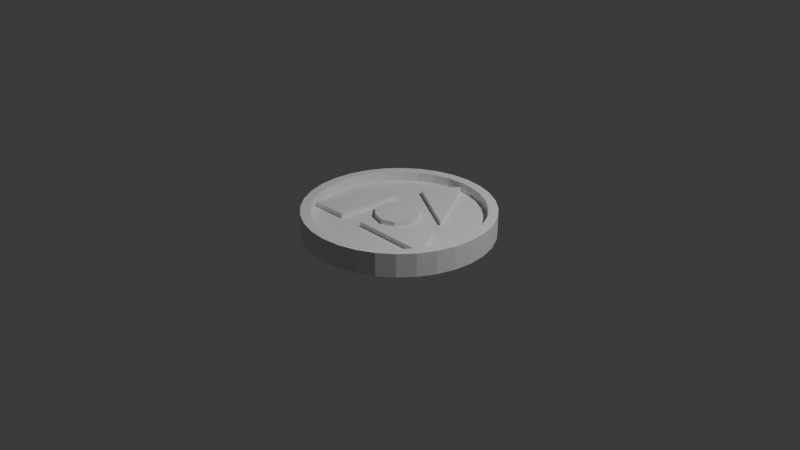 # Source: piece.blend  (saved by Blender 4.2.66; exported with 4.5.12 LTS)
import bpy
from mathutils import Matrix  # noqa: F401  (used for matrix-valued properties, if any)

bpy.ops.wm.read_factory_settings(use_empty=True)
scene = bpy.context.scene
scene.name = 'Scene'

# ---- collections
col_collection = bpy.data.collections.new('Collection'); scene.collection.children.link(col_collection)

# ---- world
world_world = bpy.data.worlds.new('World'); scene.world = world_world
world_world.use_nodes = True; world_world.node_tree.nodes.clear()
_N = world_world.node_tree.nodes; _L = world_world.node_tree.links
n0 = _N.new('ShaderNodeOutputWorld'); n0.name = 'World Output'; n0.location = (300, 300)
n1 = _N.new('ShaderNodeBackground'); n1.name = 'Background'; n1.location = (10, 300)
n1.inputs[0].default_value = (0.05088, 0.05088, 0.05088, 1.0)
_L.new(n1.outputs[0], n0.inputs[0])
n0.is_active_output = True
world_world.color = (0.05088, 0.05088, 0.05088)
world_world.sun_shadow_jitter_overblur = 0.0

# ---- cameras
cam_camera = bpy.data.cameras.new('Camera')
cam_camera.clip_end = 100.0
cam_camera.ortho_scale = 7.314

# ---- lights
light_light = bpy.data.lights.new('Light', 'POINT')
light_light.energy = 1000.0
light_light.shadow_soft_size = 0.1

# ---- meshes
me_cylindre = bpy.data.meshes.new('Cylindre')
me_cylindre.from_pydata([(0.0, 0.8986, -1.0), (0.0, 0.8985, 1.0), (0.1753, 0.8813, -1.0), (0.1753, 0.8812, 1.0), (0.3439, 0.8302, -1.0), (0.3438, 0.8301, 1.0), (0.4992, 0.7471, -1.0), (0.4992, 0.7471, 1.0), (0.6354, 0.6354, -1.0), (0.6353, 0.6353, 1.0), (0.7471, 0.4992, -1.0), (0.7471, 0.4992, 1.0), (0.8302, 0.3439, -1.0), (0.8301, 0.3438, 1.0), (0.8813, 0.1753, -1.0), (0.8812, 0.1753, 1.0), (0.8986, 0.0, -1.0), (0.8985, 0.0, 1.0), (0.8813, -0.1753, -1.0), (0.8812, -0.1753, 1.0), (0.8302, -0.3439, -1.0), (0.8301, -0.3438, 1.0), (0.7471, -0.4992, -1.0), (0.7471, -0.4992, 1.0), (0.6354, -0.6354, -1.0), (0.6353, -0.6353, 1.0), (0.4992, -0.7471, -1.0), (0.4992, -0.7471, 1.0), (0.3439, -0.8302, -1.0), (0.3438, -0.8301, 1.0), (0.1753, -0.8813, -1.0), (0.1753, -0.8812, 1.0), (0.0, -0.8986, -1.0), (0.0, -0.8985, 1.0), (-0.1753, -0.8813, -1.0), (-0.1753, -0.8812, 1.0), (-0.3439, -0.8302, -1.0), (-0.3438, -0.8301, 1.0), (-0.4992, -0.7471, -1.0), (-0.4992, -0.7471, 1.0), (-0.6354, -0.6354, -1.0), (-0.6353, -0.6353, 1.0), (-0.7471, -0.4992, -1.0), (-0.7471, -0.4992, 1.0), (-0.8302, -0.3439, -1.0), (-0.8301, -0.3438, 1.0), (-0.8813, -0.1753, -1.0), (-0.8812, -0.1753, 1.0), (-0.8986, 0.0, -1.0), (-0.8985, 0.0, 1.0), (-0.8813, 0.1753, -1.0), (-0.8812, 0.1753, 1.0), (-0.8302, 0.3439, -1.0), (-0.8301, 0.3438, 1.0), (-0.7471, 0.4992, -1.0), (-0.7471, 0.4992, 1.0), (-0.6354, 0.6354, -1.0), (-0.6353, 0.6353, 1.0), (-0.4992, 0.7471, -1.0), (-0.4992, 0.7471, 1.0), (-0.3439, 0.8302, -1.0), (-0.3438, 0.8301, 1.0), (-0.1753, 0.8813, -1.0), (-0.1753, 0.8812, 1.0), (0.0, 1.0, -1.0), (0.1951, 0.9808, -1.0), (0.3827, 0.9239, -1.0), (0.5556, 0.8315, -1.0), (0.7071, 0.7071, -1.0), (0.8315, 0.5556, -1.0), (0.9239, 0.3827, -1.0), (0.9808, 0.1951, -1.0), (1.0, 0.0, -1.0), (0.9808, -0.1951, -1.0), (0.9239, -0.3827, -1.0), (0.8315, -0.5556, -1.0), (0.7071, -0.7071, -1.0), (0.5556, -0.8315, -1.0), (0.3827, -0.9239, -1.0), (0.1951, -0.9808, -1.0), (0.0, -1.0, -1.0), (-0.1951, -0.9808, -1.0), (-0.3827, -0.9239, -1.0), (-0.5556, -0.8315, -1.0), (-0.7071, -0.7071, -1.0), (-0.8315, -0.5556, -1.0), (-0.9239, -0.3827, -1.0), (-0.9808, -0.1951, -1.0), (-1.0, 0.0, -1.0), (-0.9808, 0.1951, -1.0), (-0.9239, 0.3827, -1.0), (-0.8315, 0.5556, -1.0), (-0.7071, 0.7071, -1.0), (-0.5556, 0.8315, -1.0), (-0.3827, 0.9239, -1.0), (-0.1951, 0.9808, -1.0), (2.964e-10, 0.8986, -0.1868), (0.1753, 0.8813, -0.1868), (0.3439, 0.8302, -0.1868), (0.4992, 0.7471, -0.1868), (0.6354, 0.6354, -0.1868), (0.7471, 0.4992, -0.1868), (0.8302, 0.3439, -0.1868), (0.8813, 0.1753, -0.1868), (0.8986, 0.0, -0.1868), (0.8813, -0.1753, -0.1868), (0.8302, -0.3439, -0.1868), (0.7471, -0.4992, -0.1868), (0.6354, -0.6354, -0.1868), (0.4992, -0.7471, -0.1868), (0.3439, -0.8302, -0.1868), (0.1753, -0.8813, -0.1868), (2.964e-10, -0.8986, -0.1868), (-0.1753, -0.8813, -0.1868), (-0.3439, -0.8302, -0.1868), (-0.4992, -0.7471, -0.1868), (-0.6354, -0.6354, -0.1868), (-0.7471, -0.4992, -0.1868), (-0.8302, -0.3439, -0.1868), (-0.8813, -0.1753, -0.1868), (-0.8986, 0.0, -0.1868), (-0.8813, 0.1753, -0.1868), (-0.8302, 0.3439, -0.1868), (-0.7471, 0.4992, -0.1868), (-0.6354, 0.6354, -0.1868), (-0.4992, 0.7471, -0.1868), (-0.3439, 0.8302, -0.1868), (-0.1753, 0.8813, -0.1868), (0.1951, 0.9808, 1.0), (0.0, 1.0, 1.0), (0.3827, 0.9239, 1.0), (0.5556, 0.8315, 1.0), (0.7071, 0.7071, 1.0), (0.8315, 0.5556, 1.0), (0.9239, 0.3827, 1.0), (0.9808, 0.1951, 1.0), (1.0, 0.0, 1.0), (0.9808, -0.1951, 1.0), (0.9239, -0.3827, 1.0), (0.8315, -0.5556, 1.0), (0.7071, -0.7071, 1.0), (0.5556, -0.8315, 1.0), (0.3827, -0.9239, 1.0), (0.1951, -0.9808, 1.0), (0.0, -1.0, 1.0), (-0.1951, -0.9808, 1.0), (-0.3827, -0.9239, 1.0), (-0.5556, -0.8315, 1.0), (-0.7071, -0.7071, 1.0), (-0.8315, -0.5556, 1.0), (-0.9239, -0.3827, 1.0), (-0.9808, -0.1951, 1.0), (-1.0, 0.0, 1.0), (-0.9808, 0.1951, 1.0), (-0.9239, 0.3827, 1.0), (-0.8315, 0.5556, 1.0), (-0.7071, 0.7071, 1.0), (-0.5556, 0.8315, 1.0), (-0.3827, 0.9239, 1.0), (-0.1951, 0.9808, 1.0), (0.1753, 0.8812, 0.1539), (-6.169e-10, 0.8985, 0.1539), (0.3438, 0.8301, 0.1539), (0.4992, 0.7471, 0.1539), (0.6353, 0.6353, 0.1539), (0.7471, 0.4992, 0.1539), (0.8301, 0.3438, 0.1539), (0.8812, 0.1753, 0.1539), (0.8985, 0.0, 0.1539), (0.8812, -0.1753, 0.1539), (0.8301, -0.3438, 0.1539), (0.7471, -0.4992, 0.1539), (0.6353, -0.6353, 0.1539), (0.4992, -0.7471, 0.1539), (0.3438, -0.8301, 0.1539), (0.1753, -0.8812, 0.1539), (-6.169e-10, -0.8985, 0.1539), (-0.1753, -0.8812, 0.1539), (-0.3438, -0.8301, 0.1539), (-0.4992, -0.7471, 0.1539), (-0.6353, -0.6353, 0.1539), (-0.7471, -0.4992, 0.1539), (-0.8301, -0.3438, 0.1539), (-0.8812, -0.1753, 0.1539), (-0.8985, 0.0, 0.1539), (-0.8812, 0.1753, 0.1539), (-0.8301, 0.3438, 0.1539), (-0.7471, 0.4992, 0.1539), (-0.6353, 0.6353, 0.1539), (-0.4992, 0.7471, 0.1539), (-0.3438, 0.8301, 0.1539), (-0.1753, 0.8812, 0.1539), (0.005453, 0.8979, 1.0), (-0.008211, 0.8977, 0.1539), (-0.02842, 0.8957, 1.0), (0.0, 0.9075, 1.0), (-0.225, 0.5345, -0.1868), (0.4273, 0.1566, -0.1868), (-0.2298, 0.539, 0.1539), (0.428, 0.1579, 0.1539), (-0.225, 0.5345, -0.6044), (0.4273, 0.1566, -0.6044), (2.964e-10, 0.8986, -0.6044), (-6.169e-10, 0.8985, 0.5696), (-0.008211, 0.8977, 0.5696), (-0.2298, 0.539, 0.5696), (0.428, 0.1579, 0.5696), (-0.7875, -0.4235, 0.1539), (-0.7739, -0.4489, 0.1539), (-0.7962, -0.4072, 1.0), (-0.7727, -0.4512, 1.0), (-0.7745, -0.4479, -0.1868), (-0.7841, -0.4301, -0.1868), (-0.7757, -0.4457, -1.0), (-0.3475, 0.2763, 0.1539), (-0.3711, -0.4484, 0.1539), (-0.3425, 0.2722, -0.1868), (-0.366, -0.4475, -0.1868), (-0.7745, -0.4479, -0.6128), (-0.7841, -0.4301, -0.6128), (-0.3425, 0.2722, -0.6128), (-0.366, -0.4475, -0.6128), (-0.7875, -0.4235, 0.5657), (-0.7739, -0.4489, 0.5657), (-0.3475, 0.2763, 0.5657), (-0.3711, -0.4484, 0.5657), (0.8655, -0.492, 1.0), (0.8784, -0.4677, 1.0), (0.7518, -0.4904, 1.0), (0.8145, -0.373, 1.0), (0.7699, -0.4565, 0.1539), (0.7879, -0.4227, 0.1539), (0.7773, -0.4428, -0.1868), (-0.106, -0.4301, -0.1868), (0.5275, -0.07357, -0.1868), (-0.08109, -0.4442, 0.1539), (0.5588, -0.0841, 0.1539), (-0.106, -0.4301, -0.5961), (0.5275, -0.07357, -0.5961), (0.7773, -0.4428, -0.5961), (0.7699, -0.4565, 0.5617), (0.7879, -0.4227, 0.5617), (-0.08109, -0.4442, 0.5617), (0.5588, -0.0841, 0.5617), (0.136, -0.1909, -0.1868), (0.00631, -0.2421, -0.1868), (-0.1498, -0.1955, -0.1868), (-0.2634, -0.07894, -0.1868), (-0.241, 0.07555, -0.1868), (-0.1208, 0.2055, -0.1868), (0.08393, 0.2076, -0.1868), (0.2016, 0.08018, -0.1868), (0.2223, -0.04671, -0.1868), (0.1389, -0.1933, 0.1539), (0.008313, -0.2448, 0.1539), (-0.1489, -0.1979, 0.1539), (-0.2633, -0.08054, 0.1539), (-0.2407, 0.07504, 0.1539), (-0.1197, 0.2059, 0.1539), (0.08648, 0.208, 0.1539), (0.205, 0.0797, 0.1539), (0.2258, -0.04808, 0.1539), (0.136, -0.1909, -0.5977), (0.00631, -0.2421, -0.5977), (-0.1498, -0.1955, -0.5977), (-0.2634, -0.07894, -0.5977), (-0.241, 0.07555, -0.5977), (-0.1208, 0.2055, -0.5977), (0.08393, 0.2076, -0.5977), (0.2016, 0.08018, -0.5977), (0.2223, -0.04671, -0.5977), (0.1389, -0.1933, 0.5689), (0.008313, -0.2448, 0.5689), (-0.1489, -0.1979, 0.5689), (-0.2633, -0.08054, 0.5689), (-0.2407, 0.07504, 0.5689), (-0.1197, 0.2059, 0.5689), (0.08648, 0.208, 0.5689), (0.205, 0.0797, 0.5689), (0.2258, -0.04808, 0.5689)], [], [(64, 129, 128, 65), (65, 128, 130, 66), (66, 130, 131, 67), (67, 131, 132, 68), (68, 132, 133, 69), (69, 133, 134, 70), (70, 134, 135, 71), (71, 135, 136, 72), (72, 136, 137, 73), (73, 137, 138, 74), (74, 138, 227, 226, 139, 75), (75, 139, 140, 76), (76, 140, 141, 77), (77, 141, 142, 78), (78, 142, 143, 79), (79, 143, 144, 80), (80, 144, 145, 81), (81, 145, 146, 82), (82, 146, 147, 83), (83, 147, 148, 84), (84, 148, 149, 85), (85, 149, 150, 86), (86, 150, 151, 87), (87, 151, 152, 88), (88, 152, 153, 89), (89, 153, 154, 90), (90, 154, 155, 91), (91, 155, 156, 92), (92, 156, 157, 93), (93, 157, 158, 94), (51, 49, 184, 185), (94, 158, 159, 95), (95, 159, 129, 64), (30, 32, 112, 111), (2, 0, 64, 65), (4, 2, 65, 66), (6, 4, 66, 67), (8, 6, 67, 68), (10, 8, 68, 69), (12, 10, 69, 70), (14, 12, 70, 71), (16, 14, 71, 72), (18, 16, 72, 73), (20, 18, 73, 74), (22, 20, 74, 75), (24, 22, 75, 76), (26, 24, 76, 77), (28, 26, 77, 78), (30, 28, 78, 79), (32, 30, 79, 80), (34, 32, 80, 81), (36, 34, 81, 82), (38, 36, 82, 83), (40, 38, 83, 84), (42, 40, 84, 85), (44, 213, 42, 85, 86), (46, 44, 86, 87), (48, 46, 87, 88), (50, 48, 88, 89), (52, 50, 89, 90), (54, 52, 90, 91), (56, 54, 91, 92), (58, 56, 92, 93), (60, 58, 93, 94), (62, 60, 94, 95), (0, 62, 95, 64), (96, 196, 124, 125, 126, 127), (4, 6, 99, 98), (58, 60, 126, 125), (32, 34, 113, 112), (6, 8, 100, 99), (60, 62, 127, 126), (34, 36, 114, 113), (8, 10, 101, 100), (62, 0, 96, 127), (36, 38, 115, 114), (10, 12, 102, 101), (38, 40, 116, 115), (12, 14, 103, 102), (40, 42, 117, 116), (14, 16, 104, 103), (42, 213, 211, 117), (16, 18, 105, 104), (44, 46, 119, 118), (18, 20, 106, 105), (46, 48, 120, 119), (20, 22, 107, 232, 106), (48, 50, 121, 120), (22, 24, 108, 107), (50, 52, 122, 121), (24, 26, 109, 108), (52, 54, 123, 122), (26, 28, 110, 109), (0, 2, 97, 96), (54, 56, 124, 123), (28, 30, 111, 110), (2, 4, 98, 97), (56, 58, 125, 124), (1, 192, 195), (3, 5, 130, 128), (5, 7, 131, 130), (7, 9, 132, 131), (9, 11, 133, 132), (11, 13, 134, 133), (13, 15, 135, 134), (15, 17, 136, 135), (17, 19, 137, 136), (19, 21, 138, 137), (21, 229, 227, 138), (23, 25, 140, 139), (25, 27, 141, 140), (27, 29, 142, 141), (29, 31, 143, 142), (31, 33, 144, 143), (33, 35, 145, 144), (35, 37, 146, 145), (37, 39, 147, 146), (39, 41, 148, 147), (41, 43, 149, 148), (43, 210, 209, 45, 150, 149), (45, 47, 151, 150), (47, 49, 152, 151), (49, 51, 153, 152), (51, 53, 154, 153), (53, 55, 155, 154), (55, 57, 156, 155), (57, 59, 157, 156), (59, 61, 158, 157), (61, 63, 159, 158), (63, 194, 1, 195, 129, 159), (160, 161, 199, 198, 193, 191, 190, 189, 188, 187, 186, 185, 184, 183, 182, 207, 214, 256, 257, 258, 259, 260, 261, 236, 231, 170, 169, 168, 167, 166, 165, 164, 163, 162), (25, 23, 171, 172), (53, 51, 185, 186), (27, 25, 172, 173), (55, 53, 186, 187), (29, 27, 173, 174), (3, 192, 161, 160), (57, 55, 187, 188), (31, 29, 174, 175), (5, 3, 160, 162), (59, 57, 188, 189), (33, 31, 175, 176), (7, 5, 162, 163), (61, 59, 189, 190), (35, 33, 176, 177), (9, 7, 163, 164), (63, 61, 190, 191), (37, 35, 177, 178), (11, 9, 164, 165), (1, 194, 193, 161), (39, 37, 178, 179), (13, 11, 165, 166), (41, 39, 179, 180), (15, 13, 166, 167), (43, 41, 180, 181), (17, 15, 167, 168), (45, 209, 207, 182), (19, 17, 168, 169), (47, 45, 182, 183), (21, 19, 169, 170), (49, 47, 183, 184), (23, 228, 230, 171), (124, 196, 197, 103, 104, 105, 106, 232, 234, 252, 251, 250, 249, 248, 247, 216, 212, 118, 119, 120, 121, 122, 123), (103, 197, 96, 97, 98, 99, 100, 101, 102), (196, 96, 202, 200), (193, 194, 63, 191), (161, 192, 1), (195, 192, 3, 128, 129), (199, 161, 203, 206), (201, 200, 202), (96, 197, 201, 202), (197, 196, 200, 201), (204, 205, 206, 203), (193, 198, 205, 204), (161, 193, 204, 203), (198, 199, 206, 205), (219, 220, 221, 218), (207, 208, 223, 222), (207, 209, 210, 208), (208, 210, 43, 181), (211, 213, 212), (212, 213, 44, 118), (217, 211, 218, 221), (211, 212, 219, 218), (212, 216, 220, 219), (216, 217, 221, 220), (223, 225, 224, 222), (208, 215, 225, 223), (214, 207, 222, 224), (215, 214, 224, 225), (237, 238, 239), (217, 233, 232, 107, 108, 109, 110, 111, 112, 113, 114, 115, 116, 117, 211), (232, 233, 237, 239), (227, 229, 228, 226), (226, 228, 23, 139), (230, 228, 229, 231), (231, 229, 21, 170), (230, 231, 241, 240), (234, 232, 239, 238), (233, 234, 238, 237), (241, 243, 242, 240), (231, 236, 243, 241), (235, 230, 240, 242), (236, 235, 242, 243), (262, 263, 264, 265, 266, 267, 268, 269, 270), (216, 247, 246, 245, 244, 252, 234, 233, 217), (246, 247, 265, 264), (236, 261, 253, 254, 255, 256, 214, 215, 208, 181, 180, 179, 178, 177, 176, 175, 174, 173, 172, 171, 230, 235), (255, 254, 272, 273), (250, 251, 269, 268), (247, 248, 266, 265), (244, 245, 263, 262), (251, 252, 270, 269), (248, 249, 267, 266), (245, 246, 264, 263), (252, 244, 262, 270), (249, 250, 268, 267), (273, 272, 271, 279, 278, 277, 276, 275, 274), (253, 261, 279, 271), (259, 258, 276, 277), (256, 255, 273, 274), (260, 259, 277, 278), (257, 256, 274, 275), (254, 253, 271, 272), (261, 260, 278, 279), (258, 257, 275, 276)])
_uv = me_cylindre.uv_layers.new(name='CarteUV')
_uv.uv.foreach_set('vector', [1.0, 0.5, 1.0, 1.0, 0.9688, 1.0, 0.9688, 0.5, 0.9688, 0.5, 0.9688, 1.0, 0.9375, 1.0, 0.9375, 0.5, 0.9375, 0.5, 0.9375, 1.0, 0.9062, 1.0, 0.9062, 0.5, 0.9062, 0.5, 0.9062, 1.0, 0.875, 1.0, 0.875, 0.5, 0.875, 0.5, 0.875, 1.0, 0.8438, 1.0, 0.8438, 0.5, 0.8438, 0.5, 0.8438, 1.0, 0.8125, 1.0, 0.8125, 0.5, 0.8125, 0.5, 0.8125, 1.0, 0.7812, 1.0, 0.7812, 0.5, 0.7812, 0.5, 0.7812, 1.0, 0.75, 1.0, 0.75, 0.5, 0.75, 0.5, 0.75, 1.0, 0.7188, 1.0, 0.7188, 0.5, 0.7188, 0.5, 0.7188, 1.0, 0.6875, 1.0, 0.6875, 0.5, 0.6875, 0.5, 0.6875, 1.0, 0.6721, 1.0, 0.6677, 1.0, 0.6562, 1.0, 0.6562, 0.5, 0.6562, 0.5, 0.6562, 1.0, 0.625, 1.0, 0.625, 0.5, 0.625, 0.5, 0.625, 1.0, 0.5938, 1.0, 0.5938, 0.5, 0.5938, 0.5, 0.5938, 1.0, 0.5625, 1.0, 0.5625, 0.5, 0.5625, 0.5, 0.5625, 1.0, 0.5312, 1.0, 0.5312, 0.5, 0.5312, 0.5, 0.5312, 1.0, 0.5, 1.0, 0.5, 0.5, 0.5, 0.5, 0.5, 1.0, 0.4688, 1.0, 0.4688, 0.5, 0.4688, 0.5, 0.4688, 1.0, 0.4375, 1.0, 0.4375, 0.5, 0.4375, 0.5, 0.4375, 1.0, 0.4062, 1.0, 0.4062, 0.5, 0.4062, 0.5, 0.4062, 1.0, 0.375, 1.0, 0.375, 0.5, 0.375, 0.5, 0.375, 1.0, 0.3438, 1.0, 0.3438, 0.5, 0.3438, 0.5, 0.3438, 1.0, 0.3125, 1.0, 0.3125, 0.5, 0.3125, 0.5, 0.3125, 1.0, 0.2812, 1.0, 0.2812, 0.5, 0.2812, 0.5, 0.2812, 1.0, 0.25, 1.0, 0.25, 0.5, 0.25, 0.5, 0.25, 1.0, 0.2188, 1.0, 0.2188, 0.5, 0.2188, 0.5, 0.2188, 1.0, 0.1875, 1.0, 0.1875, 0.5, 0.1875, 0.5, 0.1875, 1.0, 0.1562, 1.0, 0.1562, 0.5, 0.1562, 0.5, 0.1562, 1.0, 0.125, 1.0, 0.125, 0.5, 0.125, 0.5, 0.125, 1.0, 0.09375, 1.0, 0.09375, 0.5, 0.09375, 0.5, 0.09375, 1.0, 0.0625, 1.0, 0.0625, 0.5, 0.03851, 0.2921, 0.03437, 0.25, 0.03437, 0.25, 0.03851, 0.2921, 0.0625, 0.5, 0.0625, 1.0, 0.03125, 1.0, 0.03125, 0.5, 0.03125, 0.5, 0.03125, 1.0, 0.0, 1.0, 0.0, 0.5, 0.7921, 0.03849, 0.75, 0.03434, 0.75, 0.03434, 0.7921, 0.03849, 0.7921, 0.4615, 0.75, 0.4657, 0.75, 0.49, 0.7968, 0.4854, 0.8325, 0.4492, 0.7921, 0.4615, 0.7968, 0.4854, 0.8418, 0.4717, 0.8698, 0.4293, 0.8325, 0.4492, 0.8418, 0.4717, 0.8833, 0.4496, 0.9025, 0.4025, 0.8698, 0.4293, 0.8833, 0.4496, 0.9197, 0.4197, 0.9293, 0.3698, 0.9025, 0.4025, 0.9197, 0.4197, 0.9496, 0.3833, 0.9492, 0.3325, 0.9293, 0.3698, 0.9496, 0.3833, 0.9717, 0.3418, 0.9615, 0.2921, 0.9492, 0.3325, 0.9717, 0.3418, 0.9854, 0.2968, 0.9657, 0.25, 0.9615, 0.2921, 0.9854, 0.2968, 0.99, 0.25, 0.9615, 0.2079, 0.9657, 0.25, 0.99, 0.25, 0.9854, 0.2032, 0.9492, 0.1675, 0.9615, 0.2079, 0.9854, 0.2032, 0.9717, 0.1582, 0.9293, 0.1302, 0.9492, 0.1675, 0.9717, 0.1582, 0.9496, 0.1167, 0.9025, 0.09751, 0.9293, 0.1302, 0.9496, 0.1167, 0.9197, 0.08029, 0.8698, 0.07069, 0.9025, 0.09751, 0.9197, 0.08029, 0.8833, 0.05045, 0.8325, 0.05076, 0.8698, 0.07069, 0.8833, 0.05045, 0.8418, 0.02827, 0.7921, 0.03849, 0.8325, 0.05076, 0.8418, 0.02827, 0.7968, 0.01461, 0.75, 0.03434, 0.7921, 0.03849, 0.7968, 0.01461, 0.75, 0.01, 0.7079, 0.03849, 0.75, 0.03434, 0.75, 0.01, 0.7032, 0.01461, 0.6675, 0.05076, 0.7079, 0.03849, 0.7032, 0.01461, 0.6582, 0.02827, 0.6302, 0.07069, 0.6675, 0.05076, 0.6582, 0.02827, 0.6167, 0.05045, 0.5975, 0.09751, 0.6302, 0.07069, 0.6167, 0.05045, 0.5803, 0.08029, 0.5707, 0.1302, 0.5975, 0.09751, 0.5803, 0.08029, 0.5504, 0.1167, 0.5508, 0.1675, 0.5638, 0.143, 0.5707, 0.1302, 0.5504, 0.1167, 0.5283, 0.1582, 0.5385, 0.2079, 0.5508, 0.1675, 0.5283, 0.1582, 0.5146, 0.2032, 0.5343, 0.25, 0.5385, 0.2079, 0.5146, 0.2032, 0.51, 0.25, 0.5385, 0.2921, 0.5343, 0.25, 0.51, 0.25, 0.5146, 0.2968, 0.5508, 0.3325, 0.5385, 0.2921, 0.5146, 0.2968, 0.5283, 0.3418, 0.5707, 0.3698, 0.5508, 0.3325, 0.5283, 0.3418, 0.5504, 0.3833, 0.5975, 0.4025, 0.5707, 0.3698, 0.5504, 0.3833, 0.5803, 0.4197, 0.6302, 0.4293, 0.5975, 0.4025, 0.5803, 0.4197, 0.6167, 0.4496, 0.6675, 0.4492, 0.6302, 0.4293, 0.6167, 0.4496, 0.6582, 0.4717, 0.7079, 0.4615, 0.6675, 0.4492, 0.6582, 0.4717, 0.7032, 0.4854, 0.75, 0.4657, 0.7079, 0.4615, 0.7032, 0.4854, 0.75, 0.49, 0.75, 0.4657, 0.696, 0.3783, 0.5975, 0.4025, 0.6302, 0.4293, 0.6675, 0.4492, 0.7079, 0.4615, 0.8325, 0.4492, 0.8698, 0.4293, 0.8698, 0.4293, 0.8325, 0.4492, 0.6302, 0.4293, 0.6675, 0.4492, 0.6675, 0.4492, 0.6302, 0.4293, 0.75, 0.03434, 0.7079, 0.03849, 0.7079, 0.03849, 0.75, 0.03434, 0.8698, 0.4293, 0.9025, 0.4025, 0.9025, 0.4025, 0.8698, 0.4293, 0.6675, 0.4492, 0.7079, 0.4615, 0.7079, 0.4615, 0.6675, 0.4492, 0.7079, 0.03849, 0.6675, 0.05076, 0.6675, 0.05076, 0.7079, 0.03849, 0.9025, 0.4025, 0.9293, 0.3698, 0.9293, 0.3698, 0.9025, 0.4025, 0.7079, 0.4615, 0.75, 0.4657, 0.75, 0.4657, 0.7079, 0.4615, 0.6675, 0.05076, 0.6302, 0.07069, 0.6302, 0.07069, 0.6675, 0.05076, 0.9293, 0.3698, 0.9492, 0.3325, 0.9492, 0.3325, 0.9293, 0.3698, 0.6302, 0.07069, 0.5975, 0.09751, 0.5975, 0.09751, 0.6302, 0.07069, 0.9492, 0.3325, 0.9615, 0.2921, 0.9615, 0.2921, 0.9492, 0.3325, 0.5975, 0.09751, 0.5707, 0.1302, 0.5707, 0.1302, 0.5975, 0.09751, 0.9615, 0.2921, 0.9657, 0.25, 0.9657, 0.25, 0.9615, 0.2921, 0.5707, 0.1302, 0.5638, 0.143, 0.5641, 0.1425, 0.5707, 0.1302, 0.9657, 0.25, 0.9615, 0.2079, 0.9615, 0.2079, 0.9657, 0.25, 0.5508, 0.1675, 0.5385, 0.2079, 0.5385, 0.2079, 0.5508, 0.1675, 0.9615, 0.2079, 0.9492, 0.1675, 0.9492, 0.1675, 0.9615, 0.2079, 0.5385, 0.2079, 0.5343, 0.25, 0.5343, 0.25, 0.5385, 0.2079, 0.9492, 0.1675, 0.9293, 0.1302, 0.9293, 0.1302, 0.9366, 0.1437, 0.9492, 0.1675, 0.5343, 0.25, 0.5385, 0.2921, 0.5385, 0.2921, 0.5343, 0.25, 0.9293, 0.1302, 0.9025, 0.09751, 0.9025, 0.09751, 0.9293, 0.1302, 0.5385, 0.2921, 0.5508, 0.3325, 0.5508, 0.3325, 0.5385, 0.2921, 0.9025, 0.09751, 0.8698, 0.07069, 0.8698, 0.07069, 0.9025, 0.09751, 0.5508, 0.3325, 0.5707, 0.3698, 0.5707, 0.3698, 0.5508, 0.3325, 0.8698, 0.07069, 0.8325, 0.05076, 0.8325, 0.05076, 0.8698, 0.07069, 0.75, 0.4657, 0.7921, 0.4615, 0.7921, 0.4615, 0.75, 0.4657, 0.5707, 0.3698, 0.5975, 0.4025, 0.5975, 0.4025, 0.5707, 0.3698, 0.8325, 0.05076, 0.7921, 0.03849, 0.7921, 0.03849, 0.8325, 0.05076, 0.7921, 0.4615, 0.8325, 0.4492, 0.8325, 0.4492, 0.7921, 0.4615, 0.5975, 0.4025, 0.6302, 0.4293, 0.6302, 0.4293, 0.5975, 0.4025, 0.25, 0.4656, 0.2513, 0.4655, 0.25, 0.4678, 0.2921, 0.4615, 0.3325, 0.4492, 0.3418, 0.4717, 0.2968, 0.4854, 0.3325, 0.4492, 0.3698, 0.4293, 0.3833, 0.4496, 0.3418, 0.4717, 0.3698, 0.4293, 0.4025, 0.4025, 0.4197, 0.4197, 0.3833, 0.4496, 0.4025, 0.4025, 0.4293, 0.3698, 0.4496, 0.3833, 0.4197, 0.4197, 0.4293, 0.3698, 0.4492, 0.3325, 0.4717, 0.3418, 0.4496, 0.3833, 0.4492, 0.3325, 0.4615, 0.2921, 0.4854, 0.2968, 0.4717, 0.3418, 0.4615, 0.2921, 0.4656, 0.25, 0.49, 0.25, 0.4854, 0.2968, 0.4656, 0.25, 0.4615, 0.2079, 0.4854, 0.2032, 0.49, 0.25, 0.4615, 0.2079, 0.4492, 0.1675, 0.4717, 0.1582, 0.4854, 0.2032, 0.4492, 0.1675, 0.4455, 0.1605, 0.4608, 0.1377, 0.4717, 0.1582, 0.4293, 0.1302, 0.4025, 0.09752, 0.4197, 0.08029, 0.4496, 0.1167, 0.4025, 0.09752, 0.3698, 0.07071, 0.3833, 0.05045, 0.4197, 0.08029, 0.3698, 0.07071, 0.3325, 0.05078, 0.3418, 0.02827, 0.3833, 0.05045, 0.3325, 0.05078, 0.2921, 0.03851, 0.2968, 0.01461, 0.3418, 0.02827, 0.2921, 0.03851, 0.25, 0.03437, 0.25, 0.01, 0.2968, 0.01461, 0.25, 0.03437, 0.2079, 0.03851, 0.2032, 0.01461, 0.25, 0.01, 0.2079, 0.03851, 0.1675, 0.05078, 0.1582, 0.02827, 0.2032, 0.01461, 0.1675, 0.05078, 0.1302, 0.07071, 0.1167, 0.05045, 0.1582, 0.02827, 0.1302, 0.07071, 0.09752, 0.09752, 0.08029, 0.08029, 0.1167, 0.05045, 0.09752, 0.09752, 0.07071, 0.1302, 0.05045, 0.1167, 0.08029, 0.08029, 0.07071, 0.1302, 0.06455, 0.1417, 0.05891, 0.1523, 0.05078, 0.1675, 0.02827, 0.1582, 0.05045, 0.1167, 0.05078, 0.1675, 0.03851, 0.2079, 0.01461, 0.2032, 0.02827, 0.1582, 0.03851, 0.2079, 0.03437, 0.25, 0.01, 0.25, 0.01461, 0.2032, 0.03437, 0.25, 0.03851, 0.2921, 0.01461, 0.2968, 0.01, 0.25, 0.03851, 0.2921, 0.05078, 0.3325, 0.02827, 0.3418, 0.01461, 0.2968, 0.05078, 0.3325, 0.07071, 0.3698, 0.05045, 0.3833, 0.02827, 0.3418, 0.07071, 0.3698, 0.09752, 0.4025, 0.08029, 0.4197, 0.05045, 0.3833, 0.09752, 0.4025, 0.1302, 0.4293, 0.1167, 0.4496, 0.08029, 0.4197, 0.1302, 0.4293, 0.1675, 0.4492, 0.1582, 0.4717, 0.1167, 0.4496, 0.1675, 0.4492, 0.2079, 0.4615, 0.2032, 0.4854, 0.1582, 0.4717, 0.2079, 0.4615, 0.2432, 0.465, 0.25, 0.4656, 0.25, 0.4678, 0.25, 0.49, 0.2032, 0.4854, 0.2921, 0.4615, 0.25, 0.4656, 0.3527, 0.2879, 0.1948, 0.3794, 0.248, 0.4654, 0.2079, 0.4615, 0.1675, 0.4492, 0.1302, 0.4293, 0.09752, 0.4025, 0.07071, 0.3698, 0.05078, 0.3325, 0.03851, 0.2921, 0.03437, 0.25, 0.03851, 0.2079, 0.05078, 0.1675, 0.06099, 0.1484, 0.1666, 0.3163, 0.1868, 0.2307, 0.1922, 0.268, 0.2213, 0.2994, 0.2708, 0.2999, 0.2992, 0.2691, 0.3042, 0.2385, 0.3841, 0.2298, 0.4391, 0.1485, 0.4492, 0.1675, 0.4615, 0.2079, 0.4656, 0.25, 0.4615, 0.2921, 0.4492, 0.3325, 0.4293, 0.3698, 0.4025, 0.4025, 0.3698, 0.4293, 0.3325, 0.4492, 0.4025, 0.09752, 0.4293, 0.1302, 0.4293, 0.1302, 0.4025, 0.09752, 0.05078, 0.3325, 0.03851, 0.2921, 0.03851, 0.2921, 0.05078, 0.3325, 0.3698, 0.07071, 0.4025, 0.09752, 0.4025, 0.09752, 0.3698, 0.07071, 0.07071, 0.3698, 0.05078, 0.3325, 0.05078, 0.3325, 0.07071, 0.3698, 0.3325, 0.05078, 0.3698, 0.07071, 0.3698, 0.07071, 0.3325, 0.05078, 0.2921, 0.4615, 0.2513, 0.4655, 0.25, 0.4656, 0.2921, 0.4615, 0.09752, 0.4025, 0.07071, 0.3698, 0.07071, 0.3698, 0.09752, 0.4025, 0.2921, 0.03851, 0.3325, 0.05078, 0.3325, 0.05078, 0.2921, 0.03851, 0.3325, 0.4492, 0.2921, 0.4615, 0.2921, 0.4615, 0.3325, 0.4492, 0.1302, 0.4293, 0.09752, 0.4025, 0.09752, 0.4025, 0.1302, 0.4293, 0.25, 0.03437, 0.2921, 0.03851, 0.2921, 0.03851, 0.25, 0.03437, 0.3698, 0.4293, 0.3325, 0.4492, 0.3325, 0.4492, 0.3698, 0.4293, 0.1675, 0.4492, 0.1302, 0.4293, 0.1302, 0.4293, 0.1675, 0.4492, 0.2079, 0.03851, 0.25, 0.03437, 0.25, 0.03437, 0.2079, 0.03851, 0.4025, 0.4025, 0.3698, 0.4293, 0.3698, 0.4293, 0.4025, 0.4025, 0.2079, 0.4615, 0.1675, 0.4492, 0.1675, 0.4492, 0.2079, 0.4615, 0.1675, 0.05078, 0.2079, 0.03851, 0.2079, 0.03851, 0.1675, 0.05078, 0.4293, 0.3698, 0.4025, 0.4025, 0.4025, 0.4025, 0.4293, 0.3698, 0.25, 0.4656, 0.2432, 0.465, 0.248, 0.4654, 0.25, 0.4656, 0.1302, 0.07071, 0.1675, 0.05078, 0.1675, 0.05078, 0.1302, 0.07071, 0.4492, 0.3325, 0.4293, 0.3698, 0.4293, 0.3698, 0.4492, 0.3325, 0.09752, 0.09752, 0.1302, 0.07071, 0.1302, 0.07071, 0.09752, 0.09752, 0.4615, 0.2921, 0.4492, 0.3325, 0.4492, 0.3325, 0.4615, 0.2921, 0.07071, 0.1302, 0.09752, 0.09752, 0.09752, 0.09752, 0.07071, 0.1302, 0.4656, 0.25, 0.4615, 0.2921, 0.4615, 0.2921, 0.4656, 0.25, 0.05078, 0.1675, 0.05891, 0.1523, 0.06099, 0.1484, 0.05078, 0.1675, 0.4615, 0.2079, 0.4656, 0.25, 0.4656, 0.25, 0.4615, 0.2079, 0.03851, 0.2079, 0.05078, 0.1675, 0.05078, 0.1675, 0.03851, 0.2079, 0.4492, 0.1675, 0.4615, 0.2079, 0.4615, 0.2079, 0.4492, 0.1675, 0.03437, 0.25, 0.03851, 0.2079, 0.03851, 0.2079, 0.03437, 0.25, 0.4293, 0.1302, 0.4304, 0.1323, 0.4348, 0.1404, 0.4293, 0.1302, 0.5975, 0.4025, 0.696, 0.3783, 0.8526, 0.2876, 0.9615, 0.2921, 0.9657, 0.25, 0.9615, 0.2079, 0.9492, 0.1675, 0.9366, 0.1437, 0.8766, 0.2323, 0.8033, 0.2388, 0.7984, 0.2692, 0.7701, 0.2998, 0.721, 0.2993, 0.6922, 0.2681, 0.6868, 0.2311, 0.6678, 0.3153, 0.5618, 0.1468, 0.5508, 0.1675, 0.5385, 0.2079, 0.5343, 0.25, 0.5385, 0.2921, 0.5508, 0.3325, 0.5707, 0.3698, 0.9615, 0.2921, 0.8526, 0.2876, 0.75, 0.4657, 0.7921, 0.4615, 0.8325, 0.4492, 0.8698, 0.4293, 0.9025, 0.4025, 0.9293, 0.3698, 0.9492, 0.3325, 0.696, 0.3783, 0.75, 0.4657, 0.75, 0.4657, 0.696, 0.3783, 0.248, 0.4654, 0.2432, 0.465, 0.2079, 0.4615, 0.2079, 0.4615, 0.25, 0.4656, 0.2513, 0.4655, 0.25, 0.4656, 0.25, 0.4678, 0.2513, 0.4655, 0.2921, 0.4615, 0.2968, 0.4854, 0.25, 0.49, 0.3527, 0.2879, 0.25, 0.4656, 0.25, 0.4656, 0.3527, 0.2879, 0.8526, 0.2876, 0.696, 0.3783, 0.75, 0.4657, 0.75, 0.4657, 0.8526, 0.2876, 0.8526, 0.2876, 0.75, 0.4657, 0.8526, 0.2876, 0.696, 0.3783, 0.696, 0.3783, 0.8526, 0.2876, 0.248, 0.4654, 0.1948, 0.3794, 0.3527, 0.2879, 0.25, 0.4656, 0.248, 0.4654, 0.1948, 0.3794, 0.1948, 0.3794, 0.248, 0.4654, 0.25, 0.4656, 0.248, 0.4654, 0.248, 0.4654, 0.25, 0.4656, 0.1948, 0.3794, 0.3527, 0.2879, 0.3527, 0.2879, 0.1948, 0.3794, 0.5618, 0.1468, 0.6678, 0.3153, 0.6622, 0.1426, 0.5641, 0.1425, 0.06099, 0.1484, 0.06425, 0.1423, 0.06425, 0.1423, 0.06099, 0.1484, 0.06099, 0.1484, 0.05891, 0.1523, 0.06455, 0.1417, 0.06425, 0.1423, 0.06425, 0.1423, 0.06455, 0.1417, 0.07071, 0.1302, 0.07071, 0.1302, 0.5641, 0.1425, 0.5638, 0.143, 0.5618, 0.1468, 0.5618, 0.1468, 0.5638, 0.143, 0.5508, 0.1675, 0.5508, 0.1675, 0.6622, 0.1426, 0.5641, 0.1425, 0.5641, 0.1425, 0.6622, 0.1426, 0.5641, 0.1425, 0.5618, 0.1468, 0.5618, 0.1468, 0.5641, 0.1425, 0.5618, 0.1468, 0.6678, 0.3153, 0.6678, 0.3153, 0.5618, 0.1468, 0.6678, 0.3153, 0.6622, 0.1426, 0.6622, 0.1426, 0.6678, 0.3153, 0.06425, 0.1423, 0.1609, 0.1424, 0.1666, 0.3163, 0.06099, 0.1484, 0.06425, 0.1423, 0.1609, 0.1424, 0.1609, 0.1424, 0.06425, 0.1423, 0.1666, 0.3163, 0.06099, 0.1484, 0.06099, 0.1484, 0.1666, 0.3163, 0.1609, 0.1424, 0.1666, 0.3163, 0.1666, 0.3163, 0.1609, 0.1424, 0.7246, 0.1468, 0.8766, 0.2323, 0.9366, 0.1437, 0.6622, 0.1426, 0.7246, 0.1468, 0.9366, 0.1437, 0.9293, 0.1302, 0.9025, 0.09751, 0.8698, 0.07069, 0.8325, 0.05076, 0.7921, 0.03849, 0.75, 0.03434, 0.7079, 0.03849, 0.6675, 0.05076, 0.6302, 0.07069, 0.5975, 0.09751, 0.5707, 0.1302, 0.5641, 0.1425, 0.9366, 0.1437, 0.7246, 0.1468, 0.7246, 0.1468, 0.9366, 0.1437, 0.4608, 0.1377, 0.4455, 0.1605, 0.4304, 0.1323, 0.4577, 0.1319, 0.4577, 0.1319, 0.4304, 0.1323, 0.4293, 0.1302, 0.4496, 0.1167, 0.4348, 0.1404, 0.4304, 0.1323, 0.4455, 0.1605, 0.4391, 0.1485, 0.4391, 0.1485, 0.4455, 0.1605, 0.4492, 0.1675, 0.4492, 0.1675, 0.4348, 0.1404, 0.4391, 0.1485, 0.4391, 0.1485, 0.4348, 0.1404, 0.8766, 0.2323, 0.9366, 0.1437, 0.9366, 0.1437, 0.8766, 0.2323, 0.7246, 0.1468, 0.8766, 0.2323, 0.8766, 0.2323, 0.7246, 0.1468, 0.4391, 0.1485, 0.3841, 0.2298, 0.2305, 0.1434, 0.4348, 0.1404, 0.4391, 0.1485, 0.3841, 0.2298, 0.3841, 0.2298, 0.4391, 0.1485, 0.2305, 0.1434, 0.4348, 0.1404, 0.4348, 0.1404, 0.2305, 0.1434, 0.3841, 0.2298, 0.2305, 0.1434, 0.2305, 0.1434, 0.3841, 0.2298, 0.7826, 0.2042, 0.7515, 0.1919, 0.7141, 0.2031, 0.6868, 0.2311, 0.6922, 0.2681, 0.721, 0.2993, 0.7701, 0.2998, 0.7984, 0.2692, 0.8033, 0.2388, 0.6678, 0.3153, 0.6868, 0.2311, 0.7141, 0.2031, 0.7515, 0.1919, 0.7826, 0.2042, 0.8033, 0.2388, 0.8766, 0.2323, 0.7246, 0.1468, 0.6622, 0.1426, 0.7141, 0.2031, 0.6868, 0.2311, 0.6868, 0.2311, 0.7141, 0.2031, 0.3841, 0.2298, 0.3042, 0.2385, 0.2833, 0.2036, 0.252, 0.1912, 0.2143, 0.2025, 0.1868, 0.2307, 0.1666, 0.3163, 0.1609, 0.1424, 0.06425, 0.1423, 0.07071, 0.1302, 0.09752, 0.09752, 0.1302, 0.07071, 0.1675, 0.05078, 0.2079, 0.03851, 0.25, 0.03437, 0.2921, 0.03851, 0.3325, 0.05078, 0.3698, 0.07071, 0.4025, 0.09752, 0.4293, 0.1302, 0.4348, 0.1404, 0.2305, 0.1434, 0.2143, 0.2025, 0.252, 0.1912, 0.252, 0.1912, 0.2143, 0.2025, 0.7701, 0.2998, 0.7984, 0.2692, 0.7984, 0.2692, 0.7701, 0.2998, 0.6868, 0.2311, 0.6922, 0.2681, 0.6922, 0.2681, 0.6868, 0.2311, 0.7826, 0.2042, 0.7515, 0.1919, 0.7515, 0.1919, 0.7826, 0.2042, 0.7984, 0.2692, 0.8033, 0.2388, 0.8033, 0.2388, 0.7984, 0.2692, 0.6922, 0.2681, 0.721, 0.2993, 0.721, 0.2993, 0.6922, 0.2681, 0.7515, 0.1919, 0.7141, 0.2031, 0.7141, 0.2031, 0.7515, 0.1919, 0.8033, 0.2388, 0.7826, 0.2042, 0.7826, 0.2042, 0.8033, 0.2388, 0.721, 0.2993, 0.7701, 0.2998, 0.7701, 0.2998, 0.721, 0.2993, 0.2143, 0.2025, 0.252, 0.1912, 0.2833, 0.2036, 0.3042, 0.2385, 0.2992, 0.2691, 0.2708, 0.2999, 0.2213, 0.2994, 0.1922, 0.268, 0.1868, 0.2307, 0.2833, 0.2036, 0.3042, 0.2385, 0.3042, 0.2385, 0.2833, 0.2036, 0.2708, 0.2999, 0.2213, 0.2994, 0.2213, 0.2994, 0.2708, 0.2999, 0.1868, 0.2307, 0.2143, 0.2025, 0.2143, 0.2025, 0.1868, 0.2307, 0.2992, 0.2691, 0.2708, 0.2999, 0.2708, 0.2999, 0.2992, 0.2691, 0.1922, 0.268, 0.1868, 0.2307, 0.1868, 0.2307, 0.1922, 0.268, 0.252, 0.1912, 0.2833, 0.2036, 0.2833, 0.2036, 0.252, 0.1912, 0.3042, 0.2385, 0.2992, 0.2691, 0.2992, 0.2691, 0.3042, 0.2385, 0.2213, 0.2994, 0.1922, 0.268, 0.1922, 0.268, 0.2213, 0.2994])
me_cylindre.update()

# ---- objects
ob_light = bpy.data.objects.new('Light', light_light)
ob_camera = bpy.data.objects.new('Camera', cam_camera)
ob_cylindre = bpy.data.objects.new('Cylindre', me_cylindre)
ob_hololive = bpy.data.objects.new('Hololive', None)

# ---- transforms, parenting, visibility, modifiers, constraints
ob_light.location = (4.076, 1.005, 5.904)
ob_light.rotation_euler = (0.6503, 0.05522, 1.866)
ob_light.lock_rotations_4d = False
ob_light.empty_display_type = 'ARROWS'
ob_light.color = (0.0, 0.0, 0.0, 0.0)
ob_light.lineart.crease_threshold = 0.0
ob_camera.location = (7.359, -6.926, 4.958)
ob_camera.rotation_euler = (1.109, 0.0, 0.8149)
ob_camera.lock_rotations_4d = False
ob_camera.empty_display_type = 'ARROWS'
ob_camera.color = (0.0, 0.0, 0.0, 0.0)
ob_camera.display_type = 'WIRE'
ob_camera.lineart.crease_threshold = 0.0
ob_cylindre.location = (0.0, 0.0, 0.0)
ob_cylindre.scale = (1.0, 1.0, -0.1241)
ob_hololive.location = (0.0, 0.0, 0.0)
ob_hololive.empty_display_type = 'IMAGE'
ob_hololive.empty_display_size = 1.557
ob_hololive.empty_image_offset = (-0.5065, -0.3377)

# ---- collection membership
col_collection.objects.link(ob_light)
col_collection.objects.link(ob_camera)
col_collection.objects.link(ob_cylindre)
col_collection.objects.link(ob_hololive)

# ---- scene / render settings (as saved in the file)
scene.camera = ob_camera
scene.frame_start = 1; scene.frame_end = 250; scene.frame_set(1)
scene.render.engine = 'BLENDER_EEVEE_NEXT'
bpy.context.view_layer.update()
